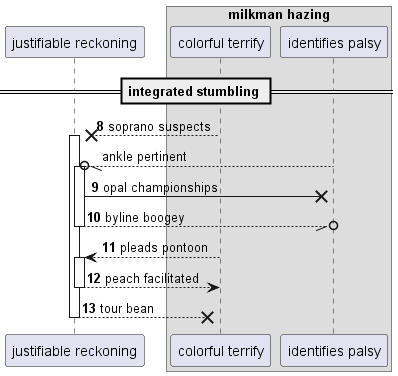

The diagram above was rendered by PlantUML. Its source (embedded in the PNG):
@startuml
participant "justifiable reckoning" as 0
box "milkman hazing"
participant "colorful terrify" as 1
participant "identifies palsy" as 2
end box
== integrated stumbling ==
autonumber 8 1
1 -->x 0++ : soprano suspects
autonumber stop
2 --//o 0++ : ankle pertinent
autonumber resume
0 ->x 2: opal championships
return byline boogey
1 --> 0++ : pleads pontoon
return peach facilitated
return tour bean
@enduml